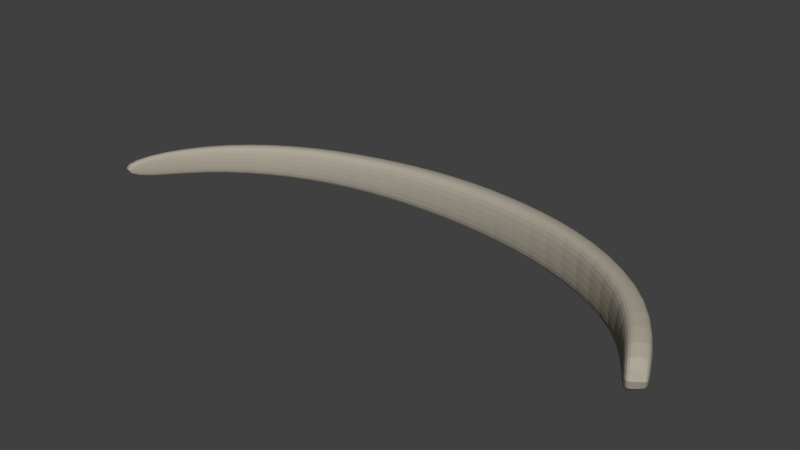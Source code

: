 # Source: Ribs_01.blend  (saved by Blender 2.78.0; exported with 4.5.12 LTS)
import bpy
from mathutils import Matrix  # noqa: F401  (used for matrix-valued properties, if any)

bpy.ops.wm.read_factory_settings(use_empty=True)
scene = bpy.context.scene
scene.name = 'Scene'

# ---- collections
col_collection_1 = bpy.data.collections.new('Collection 1'); scene.collection.children.link(col_collection_1)

# ---- materials (node trees are filled in below, after node groups)
mat_bleachedbone = bpy.data.materials.new('BleachedBone')
mat_bleachedbone.alpha_threshold = 0.0
mat_bleachedbone.use_transparent_shadow = False
mat_bleachedbone.diffuse_color = (0.42, 0.3839, 0.3144, 1.0)
mat_bleachedbone.roughness = 0.5
mat_bleachedbone.specular_intensity = 0.0
mat_bleachedbone.line_color = (0.0, 0.0, 0.0, 1.0)

# ---- material node trees

# ---- world
world_world = bpy.data.worlds.new('World'); scene.world = world_world
world_world.color = (0.05088, 0.05088, 0.05088)
world_world.use_sun_shadow = False
world_world.sun_shadow_jitter_overblur = 0.0
world_world.cycles.sampling_method = 'MANUAL'

# ---- meshes
me_cube_001 = bpy.data.meshes.new('Cube.001')
me_cube_001.from_pydata([(-0.8141, -2.617, -0.5068), (-0.8141, -2.617, 0.5068), (-0.8427, -2.423, -0.4302), (-0.8427, -2.423, 0.4302), (0.8022, -2.909, -1.0), (0.8022, -2.909, 1.0), (0.853, -2.168, -0.8487), (0.853, -2.168, 0.8487), (-0.8236, -2.552, -0.6688), (-0.8236, -2.552, 0.6688), (0.8191, -2.662, -1.32), (0.8191, -2.662, 1.32), (-0.8372, -2.46, 0.5878), (0.8432, -2.311, -1.16), (-0.8372, -2.46, -0.5878), (0.8432, -2.311, 1.16), (0.7436, 2.49, -0.9501), (0.5, 5.783, -0.9742), (0.25, 7.302, -0.8991), (-2.98e-08, 7.765, -0.8487), (-0.25, 7.203, -0.7319), (-0.5, 5.627, -0.6667), (-0.7266, 2.449, -0.5573), (-0.7266, 2.449, 0.5573), (-0.5, 5.627, 0.6667), (-0.25, 7.203, 0.7319), (2.98e-08, 7.765, 0.8487), (0.25, 7.302, 0.8991), (0.5, 5.783, 0.9742), (0.7436, 2.49, 0.9501), (-0.7131, 1.26, -0.6566), (-0.5, 4.397, -0.7856), (-0.25, 5.874, -0.8623), (0.0, 6.224, -1.0), (0.25, 5.76, -1.059), (0.5, 4.217, -1.148), (0.6937, 1.213, -1.119), (0.6937, 1.213, 1.119), (0.5, 4.217, 1.148), (0.25, 5.76, 1.059), (0.0, 6.224, 1.0), (-0.25, 5.874, 0.8623), (-0.5, 4.397, 0.7856), (-0.7131, 1.26, 0.6566), (-0.7175, 1.651, 0.8664), (-0.5, 4.806, 1.037), (-0.25, 6.316, 1.138), (2.98e-08, 6.735, 1.32), (0.25, 6.273, 1.398), (0.5, 4.738, 1.515), (0.7101, 1.633, 1.477), (0.7101, 1.633, -1.477), (0.5, 4.738, -1.515), (0.25, 6.273, -1.398), (-2.98e-08, 6.735, -1.32), (-0.25, 6.316, -1.138), (-0.5, 4.806, -1.037), (-0.7175, 1.651, -0.8664), (0.7338, 2.239, -1.298), (0.5, 5.48, -1.331), (0.25, 7.004, -1.229), (0.0, 7.466, -1.16), (-0.25, 6.946, -1.0), (-0.5, 5.389, -0.9111), (-0.724, 2.215, -0.7615), (-0.724, 2.215, 0.7615), (-0.5, 5.389, 0.9111), (-0.25, 6.946, 1.0), (0.0, 7.466, 1.16), (0.25, 7.004, 1.229), (0.5, 5.48, 1.331), (0.7338, 2.239, 1.298)], [], [(14, 12, 3, 2), (16, 29, 7, 6), (10, 11, 5, 4), (30, 43, 1, 0), (51, 10, 4, 36), (44, 9, 1, 43), (65, 12, 9, 44), (58, 13, 10, 51), (13, 15, 11, 10), (0, 1, 9, 8), (6, 7, 15, 13), (16, 6, 13, 58), (23, 3, 12, 65), (8, 9, 12, 14), (7, 29, 71, 15), (29, 28, 70, 71), (28, 27, 69, 70), (27, 26, 68, 69), (26, 25, 67, 68), (25, 24, 66, 67), (24, 23, 65, 66), (2, 22, 64, 14), (22, 21, 63, 64), (21, 20, 62, 63), (20, 19, 61, 62), (19, 18, 60, 61), (18, 17, 59, 60), (17, 16, 58, 59), (14, 64, 57, 8), (64, 63, 56, 57), (63, 62, 55, 56), (62, 61, 54, 55), (61, 60, 53, 54), (60, 59, 52, 53), (59, 58, 51, 52), (15, 71, 50, 11), (71, 70, 49, 50), (70, 69, 48, 49), (69, 68, 47, 48), (68, 67, 46, 47), (67, 66, 45, 46), (66, 65, 44, 45), (11, 50, 37, 5), (50, 49, 38, 37), (49, 48, 39, 38), (48, 47, 40, 39), (47, 46, 41, 40), (46, 45, 42, 41), (45, 44, 43, 42), (8, 57, 30, 0), (57, 56, 31, 30), (56, 55, 32, 31), (55, 54, 33, 32), (54, 53, 34, 33), (53, 52, 35, 34), (52, 51, 36, 35), (4, 5, 37, 36), (36, 37, 38, 35), (35, 38, 39, 34), (34, 39, 40, 33), (33, 40, 41, 32), (32, 41, 42, 31), (31, 42, 43, 30), (2, 3, 23, 22), (22, 23, 24, 21), (21, 24, 25, 20), (20, 25, 26, 19), (19, 26, 27, 18), (18, 27, 28, 17), (17, 28, 29, 16)])
me_cube_001.materials.append(mat_bleachedbone)
me_cube_001.use_remesh_preserve_volume = False
me_cube_001.use_remesh_preserve_attributes = False
me_cube_001.use_mirror_vertex_groups = False
me_cube_001.update()

# ---- objects
ob_cube_001 = bpy.data.objects.new('Cube.001', me_cube_001)

# ---- transforms, parenting, visibility, modifiers, constraints
ob_cube_001.location = (0.0, 0.0, 0.0)
ob_cube_001.scale = (0.2742, 0.01331, 0.01331)
ob_cube_001.lineart.crease_threshold = 0.0
_m = ob_cube_001.modifiers.new('Subsurf', 'SUBSURF')
_m.uv_smooth = 'PRESERVE_CORNERS'
_m.quality = 2
_m.show_only_control_edges = False

# ---- collection membership
col_collection_1.objects.link(ob_cube_001)

# ---- scene / render settings (as saved in the file)
scene.frame_start = 1; scene.frame_end = 250; scene.frame_set(1)
scene.render.engine = 'BLENDER_EEVEE_NEXT'
scene.render.resolution_percentage = 50
scene.render.dither_intensity = 0.0
scene.cycles.use_denoising = False
scene.cycles.samples = 128
scene.cycles.sampling_pattern = 'TABULATED_SOBOL'
scene.cycles.light_sampling_threshold = 0.0
scene.cycles.use_adaptive_sampling = False
scene.cycles.use_light_tree = False
scene.cycles.blur_glossy = 0.0
scene.cycles.sample_clamp_indirect = 0.0
scene.view_settings.view_transform = 'Standard'
bpy.context.view_layer.update()

# ---- added for rendering (the .blend has no active camera and no usable light): camera, sun
cam_auto = bpy.data.cameras.new('AutoCamera')
cam_auto.lens = 50.0
cam_auto.sensor_width = 36.0
cam_auto.clip_end = 1000.0
ob_auto_camera = bpy.data.objects.new('AutoCamera', cam_auto)
scene.collection.objects.link(ob_auto_camera)
ob_auto_camera.location = (0.452737, -0.509283, 0.361059)
ob_auto_camera.rotation_euler = (1.09748, -7.21219e-08, 0.694738)
scene.camera = ob_auto_camera
light_auto_sun = bpy.data.lights.new('AutoSun', 'SUN')
light_auto_sun.energy = 3.0
light_auto_sun.angle = 0.0523599
ob_auto_sun = bpy.data.objects.new('AutoSun', light_auto_sun)
scene.collection.objects.link(ob_auto_sun)
ob_auto_sun.rotation_euler = (0.872665, 0.174533, 0.523599)
bpy.context.view_layer.update()
